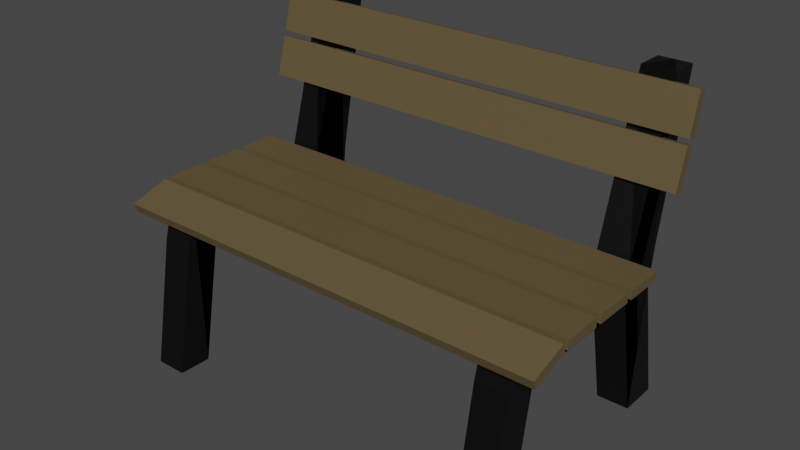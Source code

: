 # Source: Bench.blend  (saved by Blender 3.6.11; exported with 4.5.12 LTS)
import bpy
from mathutils import Matrix  # noqa: F401  (used for matrix-valued properties, if any)

bpy.ops.wm.read_factory_settings(use_empty=True)
scene = bpy.context.scene
scene.name = 'Scene'

# ---- collections
col_collection = bpy.data.collections.new('Collection'); scene.collection.children.link(col_collection)

# ---- materials (node trees are filled in below, after node groups)
mat_material_002 = bpy.data.materials.new('Material.002')
mat_material_002.use_transparent_shadow = False
mat_material_009 = bpy.data.materials.new('Material.009')
mat_material_009.use_transparent_shadow = False
mat_material_004 = bpy.data.materials.new('Material.004')
mat_material_004.use_transparent_shadow = False
mat_material_003 = bpy.data.materials.new('Material.003')
mat_material_003.use_transparent_shadow = False
mat_material_012 = bpy.data.materials.new('Material.012')
mat_material_012.use_transparent_shadow = False
mat_material_011 = bpy.data.materials.new('Material.011')
mat_material_011.use_transparent_shadow = False

# ---- material node trees
mat_material_002.use_nodes = True; mat_material_002.node_tree.nodes.clear()
_N = mat_material_002.node_tree.nodes; _L = mat_material_002.node_tree.links
n0 = _N.new('ShaderNodeBsdfPrincipled'); n0.name = 'Principled BSDF'; n0.location = (10, 300)
n0.distribution = 'GGX'
n0.subsurface_method = 'RANDOM_WALK_SKIN'
n0.inputs[0].default_value = (0.0, 0.0, 0.0, 1.0)
n0.inputs[3].default_value = 1.45
n0.inputs[27].default_value = (0.0, 0.0, 0.0, 1.0)
n0.inputs[28].default_value = 1.0
n1 = _N.new('ShaderNodeOutputMaterial'); n1.name = 'Material Output'; n1.location = (300, 300)
_L.new(n0.outputs[0], n1.inputs[0])
n1.is_active_output = True
mat_material_009.use_nodes = True; mat_material_009.node_tree.nodes.clear()
_N = mat_material_009.node_tree.nodes; _L = mat_material_009.node_tree.links
n0 = _N.new('ShaderNodeBsdfPrincipled'); n0.name = 'Principled BSDF'; n0.location = (10, 300)
n0.distribution = 'GGX'
n0.subsurface_method = 'RANDOM_WALK_SKIN'
n0.inputs[0].default_value = (0.1149, 0.08406, 0.03893, 1.0)
n0.inputs[3].default_value = 1.45
n0.inputs[27].default_value = (0.0, 0.0, 0.0, 1.0)
n0.inputs[28].default_value = 1.0
n1 = _N.new('ShaderNodeOutputMaterial'); n1.name = 'Material Output'; n1.location = (300, 300)
_L.new(n0.outputs[0], n1.inputs[0])
n1.is_active_output = True
mat_material_004.use_nodes = True; mat_material_004.node_tree.nodes.clear()
_N = mat_material_004.node_tree.nodes; _L = mat_material_004.node_tree.links
n0 = _N.new('ShaderNodeBsdfPrincipled'); n0.name = 'Principled BSDF'; n0.location = (10, 300)
n0.distribution = 'GGX'
n0.subsurface_method = 'RANDOM_WALK_SKIN'
n0.inputs[0].default_value = (0.0, 0.0, 0.0, 1.0)
n0.inputs[3].default_value = 1.45
n0.inputs[27].default_value = (0.0, 0.0, 0.0, 1.0)
n0.inputs[28].default_value = 1.0
n1 = _N.new('ShaderNodeOutputMaterial'); n1.name = 'Material Output'; n1.location = (300, 300)
_L.new(n0.outputs[0], n1.inputs[0])
n1.is_active_output = True
mat_material_003.use_nodes = True; mat_material_003.node_tree.nodes.clear()
_N = mat_material_003.node_tree.nodes; _L = mat_material_003.node_tree.links
n0 = _N.new('ShaderNodeBsdfPrincipled'); n0.name = 'Principled BSDF'; n0.location = (10, 300)
n0.distribution = 'GGX'
n0.subsurface_method = 'RANDOM_WALK_SKIN'
n0.inputs[0].default_value = (0.1149, 0.08406, 0.03893, 1.0)
n0.inputs[3].default_value = 1.45
n0.inputs[27].default_value = (0.0, 0.0, 0.0, 1.0)
n0.inputs[28].default_value = 1.0
n1 = _N.new('ShaderNodeOutputMaterial'); n1.name = 'Material Output'; n1.location = (300, 300)
_L.new(n0.outputs[0], n1.inputs[0])
n1.is_active_output = True
mat_material_012.use_nodes = True; mat_material_012.node_tree.nodes.clear()
_N = mat_material_012.node_tree.nodes; _L = mat_material_012.node_tree.links
n0 = _N.new('ShaderNodeBsdfPrincipled'); n0.name = 'Principled BSDF'; n0.location = (10, 300)
n0.distribution = 'GGX'
n0.subsurface_method = 'RANDOM_WALK_SKIN'
n0.inputs[0].default_value = (0.0, 0.0, 0.0, 1.0)
n0.inputs[3].default_value = 1.45
n0.inputs[27].default_value = (0.0, 0.0, 0.0, 1.0)
n0.inputs[28].default_value = 1.0
n1 = _N.new('ShaderNodeOutputMaterial'); n1.name = 'Material Output'; n1.location = (300, 300)
_L.new(n0.outputs[0], n1.inputs[0])
n1.is_active_output = True
mat_material_011.use_nodes = True; mat_material_011.node_tree.nodes.clear()
_N = mat_material_011.node_tree.nodes; _L = mat_material_011.node_tree.links
n0 = _N.new('ShaderNodeBsdfPrincipled'); n0.name = 'Principled BSDF'; n0.location = (10, 300)
n0.distribution = 'GGX'
n0.subsurface_method = 'RANDOM_WALK_SKIN'
n0.inputs[0].default_value = (0.1149, 0.08406, 0.03893, 1.0)
n0.inputs[3].default_value = 1.45
n0.inputs[27].default_value = (0.0, 0.0, 0.0, 1.0)
n0.inputs[28].default_value = 1.0
n1 = _N.new('ShaderNodeOutputMaterial'); n1.name = 'Material Output'; n1.location = (300, 300)
_L.new(n0.outputs[0], n1.inputs[0])
n1.is_active_output = True

# ---- world
world_world = bpy.data.worlds.new('World'); scene.world = world_world
world_world.use_nodes = True; world_world.node_tree.nodes.clear()
_N = world_world.node_tree.nodes; _L = world_world.node_tree.links
n0 = _N.new('ShaderNodeOutputWorld'); n0.name = 'World Output'; n0.location = (300, 300)
n1 = _N.new('ShaderNodeBackground'); n1.name = 'Background'; n1.location = (10, 300)
n1.inputs[0].default_value = (0.05088, 0.05088, 0.05088, 1.0)
_L.new(n1.outputs[0], n0.inputs[0])
n0.is_active_output = True
world_world.color = (0.05088, 0.05088, 0.05088)
world_world.use_sun_shadow = False
world_world.sun_shadow_jitter_overblur = 0.0

# ---- meshes
me_cube = bpy.data.meshes.new('Cube')
me_cube.from_pydata([(0.06615, -0.1876, 0.07601), (0.06615, -0.1876, -0.07601), (0.06615, 0.387, 0.07601), (0.06615, 0.387, -0.07601), (-0.06615, -0.1876, 0.07601), (-0.06615, -0.1876, -0.07601), (-0.06615, 0.387, 0.07601), (-0.06615, 0.387, -0.07601), (0.06615, -0.2847, 0.07331), (0.06615, -0.3248, -0.07331), (-0.06615, -0.3248, -0.07331), (-0.06615, -0.2847, 0.07331), (-0.06615, -0.2817, -0.5947), (0.06615, -0.2817, -0.5947), (-0.06615, -0.4188, -0.592), (0.06615, -0.4188, -0.592), (0.06615, 0.5493, -0.07551), (0.06615, 0.5666, 0.07551), (-0.06615, 0.5666, 0.07551), (-0.06615, 0.5493, -0.07551), (0.06615, 0.4955, -0.5828), (-0.06615, 0.4955, -0.5828), (0.06615, 0.6577, -0.5823), (-0.06615, 0.6577, -0.5823), (-0.06615, 0.5736, 0.7284), (0.06615, 0.5736, 0.7284), (-0.06615, 0.6924, 0.7279), (0.06615, 0.6924, 0.7279), (1.547, -0.1876, 0.07601), (1.547, -0.1876, -0.07601), (1.547, 0.387, 0.07601), (1.547, 0.387, -0.07601), (1.415, -0.1876, 0.07601), (1.415, -0.1876, -0.07601), (1.415, 0.387, 0.07601), (1.415, 0.387, -0.07601), (1.547, -0.2847, 0.07331), (1.547, -0.3248, -0.07331), (1.415, -0.3248, -0.07331), (1.415, -0.2847, 0.07331), (1.415, -0.2817, -0.5947), (1.547, -0.2817, -0.5947), (1.415, -0.4188, -0.592), (1.547, -0.4188, -0.592), (1.547, 0.5493, -0.07551), (1.547, 0.5666, 0.07551), (1.415, 0.5666, 0.07551), (1.415, 0.5493, -0.07551), (1.547, 0.4955, -0.5828), (1.415, 0.4955, -0.5828), (1.547, 0.6577, -0.5823), (1.415, 0.6577, -0.5823), (1.415, 0.5736, 0.7284), (1.547, 0.5736, 0.7284), (1.415, 0.6924, 0.7279), (1.547, 0.6924, 0.7279), (-0.1968, 0.5348, 0.5341), (-0.1968, 0.498, 0.5435), (-0.1968, 0.576, 0.6953), (-0.1968, 0.5392, 0.7047), (1.655, 0.5348, 0.5341), (1.655, 0.498, 0.5435), (1.655, 0.576, 0.6953), (1.655, 0.5392, 0.7047), (-0.1968, 0.2085, 0.0676), (-0.1968, 0.2085, 0.1056), (-0.1968, 0.3749, 0.0676), (-0.1968, 0.3749, 0.1056), (1.655, 0.2085, 0.0676), (1.655, 0.2085, 0.1056), (1.655, 0.3749, 0.0676), (1.655, 0.3749, 0.1056), (-0.1968, 0.01596, 0.0676), (-0.1968, 0.01596, 0.1056), (-0.1968, 0.1823, 0.0676), (-0.1968, 0.1823, 0.1056), (1.655, 0.01596, 0.0676), (1.655, 0.01596, 0.1056), (1.655, 0.1823, 0.0676), (1.655, 0.1823, 0.1056), (-0.1968, -0.1792, 0.0676), (-0.1968, -0.1792, 0.1056), (-0.1968, -0.01284, 0.0676), (-0.1968, -0.01284, 0.1056), (1.655, -0.1792, 0.0676), (1.655, -0.1792, 0.1056), (1.655, -0.01284, 0.0676), (1.655, -0.01284, 0.1056), (-0.1968, -0.3512, 0.01629), (-0.1968, -0.363, 0.0524), (-0.1968, -0.193, 0.06804), (-0.1968, -0.2049, 0.1041), (1.655, -0.3512, 0.01629), (1.655, -0.363, 0.0524), (1.655, -0.193, 0.06804), (1.655, -0.2049, 0.1041), (-0.1968, 0.4828, 0.3522), (-0.1968, 0.4462, 0.3624), (-0.1968, 0.5275, 0.5124), (-0.1968, 0.4909, 0.5226), (1.655, 0.4828, 0.3522), (1.655, 0.4462, 0.3624), (1.655, 0.5275, 0.5124), (1.655, 0.4909, 0.5226)], [], [(0, 1, 3, 2), (6, 2, 25, 24), (6, 7, 5, 4), (9, 10, 14, 15), (2, 6, 4, 0), (7, 3, 1, 5), (11, 10, 9, 8), (4, 5, 10, 11), (1, 0, 8, 9), (0, 4, 11, 8), (12, 13, 15, 14), (5, 1, 13, 12), (1, 9, 15, 13), (10, 5, 12, 14), (17, 16, 19, 18), (16, 3, 20, 22), (2, 3, 16, 17), (7, 6, 18, 19), (20, 21, 23, 22), (3, 7, 21, 20), (7, 19, 23, 21), (19, 16, 22, 23), (24, 25, 27, 26), (18, 6, 24, 26), (17, 18, 26, 27), (2, 17, 27, 25), (28, 29, 31, 30), (34, 30, 53, 52), (34, 35, 33, 32), (37, 38, 42, 43), (30, 34, 32, 28), (35, 31, 29, 33), (39, 38, 37, 36), (32, 33, 38, 39), (29, 28, 36, 37), (28, 32, 39, 36), (40, 41, 43, 42), (33, 29, 41, 40), (29, 37, 43, 41), (38, 33, 40, 42), (45, 44, 47, 46), (44, 31, 48, 50), (30, 31, 44, 45), (35, 34, 46, 47), (48, 49, 51, 50), (31, 35, 49, 48), (35, 47, 51, 49), (47, 44, 50, 51), (52, 53, 55, 54), (46, 34, 52, 54), (45, 46, 54, 55), (30, 45, 55, 53), (56, 57, 59, 58), (58, 59, 63, 62), (62, 63, 61, 60), (60, 61, 57, 56), (58, 62, 60, 56), (63, 59, 57, 61), (64, 65, 67, 66), (66, 67, 71, 70), (70, 71, 69, 68), (68, 69, 65, 64), (66, 70, 68, 64), (71, 67, 65, 69), (72, 73, 75, 74), (74, 75, 79, 78), (78, 79, 77, 76), (76, 77, 73, 72), (74, 78, 76, 72), (79, 75, 73, 77), (80, 81, 83, 82), (82, 83, 87, 86), (86, 87, 85, 84), (84, 85, 81, 80), (82, 86, 84, 80), (87, 83, 81, 85), (88, 89, 91, 90), (90, 91, 95, 94), (94, 95, 93, 92), (92, 93, 89, 88), (90, 94, 92, 88), (95, 91, 89, 93), (96, 97, 99, 98), (98, 99, 103, 102), (102, 103, 101, 100), (100, 101, 97, 96), (98, 102, 100, 96), (103, 99, 97, 101)])
me_cube.polygons.foreach_set('material_index', [0, 0, 0, 0, 0, 0, 0, 0, 0, 0, 0, 0, 0, 0, 0, 0, 0, 0, 0, 0, 0, 0, 0, 0, 0, 0, 0, 0, 0, 0, 0, 0, 0, 0, 0, 0, 0, 0, 0, 0, 0, 0, 0, 0, 0, 0, 0, 0, 0, 0, 0, 0, 1, 1, 1, 1, 1, 1, 1, 1, 1, 1, 1, 1, 1, 1, 1, 1, 1, 1, 1, 1, 1, 1, 1, 1, 1, 1, 1, 1, 1, 1, 1, 1, 1, 1, 1, 1])
_uv = me_cube.uv_layers.new(name='UVMap')
_uv.uv.foreach_set('vector', [0.375, 0.0, 0.625, 0.0, 0.625, 0.25, 0.375, 0.25, 0.375, 0.5, 0.125, 0.5, 0.125, 0.5, 0.375, 0.5, 0.375, 0.5, 0.625, 0.5, 0.625, 0.75, 0.375, 0.75, 0.625, 1.0, 0.625, 0.75, 0.625, 0.75, 0.625, 1.0, 0.125, 0.5, 0.375, 0.5, 0.375, 0.75, 0.125, 0.75, 0.625, 0.5, 0.875, 0.5, 0.875, 0.75, 0.625, 0.75, 0.375, 0.75, 0.625, 0.75, 0.625, 1.0, 0.375, 1.0, 0.375, 0.75, 0.625, 0.75, 0.625, 0.75, 0.375, 0.75, 0.625, 0.0, 0.375, 0.0, 0.375, 0.0, 0.625, 0.0, 0.125, 0.75, 0.375, 0.75, 0.375, 0.75, 0.125, 0.75, 0.625, 0.75, 0.875, 0.75, 0.875, 0.75, 0.625, 0.75, 0.625, 0.75, 0.875, 0.75, 0.875, 0.75, 0.625, 0.75, 0.625, 0.0, 0.625, 0.0, 0.625, 0.0, 0.625, 0.0, 0.625, 0.75, 0.625, 0.75, 0.625, 0.75, 0.625, 0.75, 0.375, 0.25, 0.625, 0.25, 0.625, 0.5, 0.375, 0.5, 0.625, 0.25, 0.625, 0.25, 0.625, 0.25, 0.625, 0.25, 0.375, 0.25, 0.625, 0.25, 0.625, 0.25, 0.375, 0.25, 0.625, 0.5, 0.375, 0.5, 0.375, 0.5, 0.625, 0.5, 0.875, 0.5, 0.625, 0.5, 0.625, 0.5, 0.875, 0.5, 0.875, 0.5, 0.625, 0.5, 0.625, 0.5, 0.875, 0.5, 0.625, 0.5, 0.625, 0.5, 0.625, 0.5, 0.625, 0.5, 0.625, 0.5, 0.625, 0.25, 0.625, 0.25, 0.625, 0.5, 0.375, 0.5, 0.125, 0.5, 0.125, 0.5, 0.375, 0.5, 0.375, 0.5, 0.375, 0.5, 0.375, 0.5, 0.375, 0.5, 0.375, 0.25, 0.375, 0.5, 0.375, 0.5, 0.375, 0.25, 0.375, 0.25, 0.375, 0.25, 0.375, 0.25, 0.375, 0.25, 0.375, 0.0, 0.625, 0.0, 0.625, 0.25, 0.375, 0.25, 0.375, 0.5, 0.125, 0.5, 0.125, 0.5, 0.375, 0.5, 0.375, 0.5, 0.625, 0.5, 0.625, 0.75, 0.375, 0.75, 0.625, 1.0, 0.625, 0.75, 0.625, 0.75, 0.625, 1.0, 0.125, 0.5, 0.375, 0.5, 0.375, 0.75, 0.125, 0.75, 0.625, 0.5, 0.875, 0.5, 0.875, 0.75, 0.625, 0.75, 0.375, 0.75, 0.625, 0.75, 0.625, 1.0, 0.375, 1.0, 0.375, 0.75, 0.625, 0.75, 0.625, 0.75, 0.375, 0.75, 0.625, 0.0, 0.375, 0.0, 0.375, 0.0, 0.625, 0.0, 0.125, 0.75, 0.375, 0.75, 0.375, 0.75, 0.125, 0.75, 0.625, 0.75, 0.875, 0.75, 0.875, 0.75, 0.625, 0.75, 0.625, 0.75, 0.875, 0.75, 0.875, 0.75, 0.625, 0.75, 0.625, 0.0, 0.625, 0.0, 0.625, 0.0, 0.625, 0.0, 0.625, 0.75, 0.625, 0.75, 0.625, 0.75, 0.625, 0.75, 0.375, 0.25, 0.625, 0.25, 0.625, 0.5, 0.375, 0.5, 0.625, 0.25, 0.625, 0.25, 0.625, 0.25, 0.625, 0.25, 0.375, 0.25, 0.625, 0.25, 0.625, 0.25, 0.375, 0.25, 0.625, 0.5, 0.375, 0.5, 0.375, 0.5, 0.625, 0.5, 0.875, 0.5, 0.625, 0.5, 0.625, 0.5, 0.875, 0.5, 0.875, 0.5, 0.625, 0.5, 0.625, 0.5, 0.875, 0.5, 0.625, 0.5, 0.625, 0.5, 0.625, 0.5, 0.625, 0.5, 0.625, 0.5, 0.625, 0.25, 0.625, 0.25, 0.625, 0.5, 0.375, 0.5, 0.125, 0.5, 0.125, 0.5, 0.375, 0.5, 0.375, 0.5, 0.375, 0.5, 0.375, 0.5, 0.375, 0.5, 0.375, 0.25, 0.375, 0.5, 0.375, 0.5, 0.375, 0.25, 0.375, 0.25, 0.375, 0.25, 0.375, 0.25, 0.375, 0.25, 0.375, 0.0, 0.625, 0.0, 0.625, 0.25, 0.375, 0.25, 0.375, 0.25, 0.625, 0.25, 0.625, 0.5, 0.375, 0.5, 0.375, 0.5, 0.625, 0.5, 0.625, 0.75, 0.375, 0.75, 0.375, 0.75, 0.625, 0.75, 0.625, 1.0, 0.375, 1.0, 0.125, 0.5, 0.375, 0.5, 0.375, 0.75, 0.125, 0.75, 0.625, 0.5, 0.875, 0.5, 0.875, 0.75, 0.625, 0.75, 0.375, 0.0, 0.625, 0.0, 0.625, 0.25, 0.375, 0.25, 0.375, 0.25, 0.625, 0.25, 0.625, 0.5, 0.375, 0.5, 0.375, 0.5, 0.625, 0.5, 0.625, 0.75, 0.375, 0.75, 0.375, 0.75, 0.625, 0.75, 0.625, 1.0, 0.375, 1.0, 0.125, 0.5, 0.375, 0.5, 0.375, 0.75, 0.125, 0.75, 0.625, 0.5, 0.875, 0.5, 0.875, 0.75, 0.625, 0.75, 0.375, 0.0, 0.625, 0.0, 0.625, 0.25, 0.375, 0.25, 0.375, 0.25, 0.625, 0.25, 0.625, 0.5, 0.375, 0.5, 0.375, 0.5, 0.625, 0.5, 0.625, 0.75, 0.375, 0.75, 0.375, 0.75, 0.625, 0.75, 0.625, 1.0, 0.375, 1.0, 0.125, 0.5, 0.375, 0.5, 0.375, 0.75, 0.125, 0.75, 0.625, 0.5, 0.875, 0.5, 0.875, 0.75, 0.625, 0.75, 0.375, 0.0, 0.625, 0.0, 0.625, 0.25, 0.375, 0.25, 0.375, 0.25, 0.625, 0.25, 0.625, 0.5, 0.375, 0.5, 0.375, 0.5, 0.625, 0.5, 0.625, 0.75, 0.375, 0.75, 0.375, 0.75, 0.625, 0.75, 0.625, 1.0, 0.375, 1.0, 0.125, 0.5, 0.375, 0.5, 0.375, 0.75, 0.125, 0.75, 0.625, 0.5, 0.875, 0.5, 0.875, 0.75, 0.625, 0.75, 0.375, 0.0, 0.625, 0.0, 0.625, 0.25, 0.375, 0.25, 0.375, 0.25, 0.625, 0.25, 0.625, 0.5, 0.375, 0.5, 0.375, 0.5, 0.625, 0.5, 0.625, 0.75, 0.375, 0.75, 0.375, 0.75, 0.625, 0.75, 0.625, 1.0, 0.375, 1.0, 0.125, 0.5, 0.375, 0.5, 0.375, 0.75, 0.125, 0.75, 0.625, 0.5, 0.875, 0.5, 0.875, 0.75, 0.625, 0.75, 0.375, 0.0, 0.625, 0.0, 0.625, 0.25, 0.375, 0.25, 0.375, 0.25, 0.625, 0.25, 0.625, 0.5, 0.375, 0.5, 0.375, 0.5, 0.625, 0.5, 0.625, 0.75, 0.375, 0.75, 0.375, 0.75, 0.625, 0.75, 0.625, 1.0, 0.375, 1.0, 0.125, 0.5, 0.375, 0.5, 0.375, 0.75, 0.125, 0.75, 0.625, 0.5, 0.875, 0.5, 0.875, 0.75, 0.625, 0.75])
me_cube.materials.append(mat_material_002)
me_cube.materials.append(mat_material_009)
me_cube.update()
me_cube_001 = bpy.data.meshes.new('Cube.001')
me_cube_001.from_pydata([(0.06615, -0.1876, 0.07601), (0.06615, -0.1876, -0.07601), (0.06615, 0.387, 0.07601), (0.06615, 0.387, -0.07601), (-0.06615, -0.1876, 0.07601), (-0.06615, -0.1876, -0.07601), (-0.06615, 0.387, 0.07601), (-0.06615, 0.387, -0.07601), (0.06615, -0.2847, 0.07331), (0.06615, -0.3248, -0.07331), (-0.06615, -0.3248, -0.07331), (-0.06615, -0.2847, 0.07331), (-0.06615, -0.2817, -0.5947), (0.06615, -0.2817, -0.5947), (-0.06615, -0.4188, -0.592), (0.06615, -0.4188, -0.592), (0.06615, 0.5493, -0.07551), (0.06615, 0.5666, 0.07551), (-0.06615, 0.5666, 0.07551), (-0.06615, 0.5493, -0.07551), (0.06615, 0.4955, -0.5828), (-0.06615, 0.4955, -0.5828), (0.06615, 0.6577, -0.5823), (-0.06615, 0.6577, -0.5823), (-0.06615, 0.5736, 0.7284), (0.06615, 0.5736, 0.7284), (-0.06615, 0.6924, 0.7279), (0.06615, 0.6924, 0.7279), (1.547, -0.1876, 0.07601), (1.547, -0.1876, -0.07601), (1.547, 0.387, 0.07601), (1.547, 0.387, -0.07601), (1.415, -0.1876, 0.07601), (1.415, -0.1876, -0.07601), (1.415, 0.387, 0.07601), (1.415, 0.387, -0.07601), (1.547, -0.2847, 0.07331), (1.547, -0.3248, -0.07331), (1.415, -0.3248, -0.07331), (1.415, -0.2847, 0.07331), (1.415, -0.2817, -0.5947), (1.547, -0.2817, -0.5947), (1.415, -0.4188, -0.592), (1.547, -0.4188, -0.592), (1.547, 0.5493, -0.07551), (1.547, 0.5666, 0.07551), (1.415, 0.5666, 0.07551), (1.415, 0.5493, -0.07551), (1.547, 0.4955, -0.5828), (1.415, 0.4955, -0.5828), (1.547, 0.6577, -0.5823), (1.415, 0.6577, -0.5823), (1.415, 0.5736, 0.7284), (1.547, 0.5736, 0.7284), (1.415, 0.6924, 0.7279), (1.547, 0.6924, 0.7279), (-0.1968, 0.5348, 0.5341), (-0.1968, 0.498, 0.5435), (-0.1968, 0.576, 0.6953), (-0.1968, 0.5392, 0.7047), (1.655, 0.5348, 0.5341), (1.655, 0.498, 0.5435), (1.655, 0.576, 0.6953), (1.655, 0.5392, 0.7047), (-0.1968, 0.2085, 0.0676), (-0.1968, 0.2085, 0.1056), (-0.1968, 0.3749, 0.0676), (-0.1968, 0.3749, 0.1056), (1.655, 0.2085, 0.0676), (1.655, 0.2085, 0.1056), (1.655, 0.3749, 0.0676), (1.655, 0.3749, 0.1056), (-0.1968, 0.01596, 0.0676), (-0.1968, 0.01596, 0.1056), (-0.1968, 0.1823, 0.0676), (-0.1968, 0.1823, 0.1056), (1.655, 0.01596, 0.0676), (1.655, 0.01596, 0.1056), (1.655, 0.1823, 0.0676), (1.655, 0.1823, 0.1056), (-0.1968, -0.1792, 0.0676), (-0.1968, -0.1792, 0.1056), (-0.1968, -0.01284, 0.0676), (-0.1968, -0.01284, 0.1056), (1.655, -0.1792, 0.0676), (1.655, -0.1792, 0.1056), (1.655, -0.01284, 0.0676), (1.655, -0.01284, 0.1056), (-0.1968, -0.3512, 0.01629), (-0.1968, -0.363, 0.0524), (-0.1968, -0.193, 0.06804), (-0.1968, -0.2049, 0.1041), (1.655, -0.3512, 0.01629), (1.655, -0.363, 0.0524), (1.655, -0.193, 0.06804), (1.655, -0.2049, 0.1041), (-0.1968, 0.4828, 0.3522), (-0.1968, 0.4462, 0.3624), (-0.1968, 0.5275, 0.5124), (-0.1968, 0.4909, 0.5226), (1.655, 0.4828, 0.3522), (1.655, 0.4462, 0.3624), (1.655, 0.5275, 0.5124), (1.655, 0.4909, 0.5226)], [], [(0, 1, 3, 2), (6, 2, 25, 24), (6, 7, 5, 4), (9, 10, 14, 15), (2, 6, 4, 0), (7, 3, 1, 5), (11, 10, 9, 8), (4, 5, 10, 11), (1, 0, 8, 9), (0, 4, 11, 8), (12, 13, 15, 14), (5, 1, 13, 12), (1, 9, 15, 13), (10, 5, 12, 14), (17, 16, 19, 18), (16, 3, 20, 22), (2, 3, 16, 17), (7, 6, 18, 19), (20, 21, 23, 22), (3, 7, 21, 20), (7, 19, 23, 21), (19, 16, 22, 23), (24, 25, 27, 26), (18, 6, 24, 26), (17, 18, 26, 27), (2, 17, 27, 25), (28, 29, 31, 30), (34, 30, 53, 52), (34, 35, 33, 32), (37, 38, 42, 43), (30, 34, 32, 28), (35, 31, 29, 33), (39, 38, 37, 36), (32, 33, 38, 39), (29, 28, 36, 37), (28, 32, 39, 36), (40, 41, 43, 42), (33, 29, 41, 40), (29, 37, 43, 41), (38, 33, 40, 42), (45, 44, 47, 46), (44, 31, 48, 50), (30, 31, 44, 45), (35, 34, 46, 47), (48, 49, 51, 50), (31, 35, 49, 48), (35, 47, 51, 49), (47, 44, 50, 51), (52, 53, 55, 54), (46, 34, 52, 54), (45, 46, 54, 55), (30, 45, 55, 53), (56, 57, 59, 58), (58, 59, 63, 62), (62, 63, 61, 60), (60, 61, 57, 56), (58, 62, 60, 56), (63, 59, 57, 61), (64, 65, 67, 66), (66, 67, 71, 70), (70, 71, 69, 68), (68, 69, 65, 64), (66, 70, 68, 64), (71, 67, 65, 69), (72, 73, 75, 74), (74, 75, 79, 78), (78, 79, 77, 76), (76, 77, 73, 72), (74, 78, 76, 72), (79, 75, 73, 77), (80, 81, 83, 82), (82, 83, 87, 86), (86, 87, 85, 84), (84, 85, 81, 80), (82, 86, 84, 80), (87, 83, 81, 85), (88, 89, 91, 90), (90, 91, 95, 94), (94, 95, 93, 92), (92, 93, 89, 88), (90, 94, 92, 88), (95, 91, 89, 93), (96, 97, 99, 98), (98, 99, 103, 102), (102, 103, 101, 100), (100, 101, 97, 96), (98, 102, 100, 96), (103, 99, 97, 101)])
me_cube_001.polygons.foreach_set('material_index', [0, 0, 0, 0, 0, 0, 0, 0, 0, 0, 0, 0, 0, 0, 0, 0, 0, 0, 0, 0, 0, 0, 0, 0, 0, 0, 0, 0, 0, 0, 0, 0, 0, 0, 0, 0, 0, 0, 0, 0, 0, 0, 0, 0, 0, 0, 0, 0, 0, 0, 0, 0, 1, 1, 1, 1, 1, 1, 1, 1, 1, 1, 1, 1, 1, 1, 1, 1, 1, 1, 1, 1, 1, 1, 1, 1, 1, 1, 1, 1, 1, 1, 1, 1, 1, 1, 1, 1])
_uv = me_cube_001.uv_layers.new(name='UVMap')
_uv.uv.foreach_set('vector', [0.375, 0.0, 0.625, 0.0, 0.625, 0.25, 0.375, 0.25, 0.375, 0.5, 0.125, 0.5, 0.125, 0.5, 0.375, 0.5, 0.375, 0.5, 0.625, 0.5, 0.625, 0.75, 0.375, 0.75, 0.625, 1.0, 0.625, 0.75, 0.625, 0.75, 0.625, 1.0, 0.125, 0.5, 0.375, 0.5, 0.375, 0.75, 0.125, 0.75, 0.625, 0.5, 0.875, 0.5, 0.875, 0.75, 0.625, 0.75, 0.375, 0.75, 0.625, 0.75, 0.625, 1.0, 0.375, 1.0, 0.375, 0.75, 0.625, 0.75, 0.625, 0.75, 0.375, 0.75, 0.625, 0.0, 0.375, 0.0, 0.375, 0.0, 0.625, 0.0, 0.125, 0.75, 0.375, 0.75, 0.375, 0.75, 0.125, 0.75, 0.625, 0.75, 0.875, 0.75, 0.875, 0.75, 0.625, 0.75, 0.625, 0.75, 0.875, 0.75, 0.875, 0.75, 0.625, 0.75, 0.625, 0.0, 0.625, 0.0, 0.625, 0.0, 0.625, 0.0, 0.625, 0.75, 0.625, 0.75, 0.625, 0.75, 0.625, 0.75, 0.375, 0.25, 0.625, 0.25, 0.625, 0.5, 0.375, 0.5, 0.625, 0.25, 0.625, 0.25, 0.625, 0.25, 0.625, 0.25, 0.375, 0.25, 0.625, 0.25, 0.625, 0.25, 0.375, 0.25, 0.625, 0.5, 0.375, 0.5, 0.375, 0.5, 0.625, 0.5, 0.875, 0.5, 0.625, 0.5, 0.625, 0.5, 0.875, 0.5, 0.875, 0.5, 0.625, 0.5, 0.625, 0.5, 0.875, 0.5, 0.625, 0.5, 0.625, 0.5, 0.625, 0.5, 0.625, 0.5, 0.625, 0.5, 0.625, 0.25, 0.625, 0.25, 0.625, 0.5, 0.375, 0.5, 0.125, 0.5, 0.125, 0.5, 0.375, 0.5, 0.375, 0.5, 0.375, 0.5, 0.375, 0.5, 0.375, 0.5, 0.375, 0.25, 0.375, 0.5, 0.375, 0.5, 0.375, 0.25, 0.375, 0.25, 0.375, 0.25, 0.375, 0.25, 0.375, 0.25, 0.375, 0.0, 0.625, 0.0, 0.625, 0.25, 0.375, 0.25, 0.375, 0.5, 0.125, 0.5, 0.125, 0.5, 0.375, 0.5, 0.375, 0.5, 0.625, 0.5, 0.625, 0.75, 0.375, 0.75, 0.625, 1.0, 0.625, 0.75, 0.625, 0.75, 0.625, 1.0, 0.125, 0.5, 0.375, 0.5, 0.375, 0.75, 0.125, 0.75, 0.625, 0.5, 0.875, 0.5, 0.875, 0.75, 0.625, 0.75, 0.375, 0.75, 0.625, 0.75, 0.625, 1.0, 0.375, 1.0, 0.375, 0.75, 0.625, 0.75, 0.625, 0.75, 0.375, 0.75, 0.625, 0.0, 0.375, 0.0, 0.375, 0.0, 0.625, 0.0, 0.125, 0.75, 0.375, 0.75, 0.375, 0.75, 0.125, 0.75, 0.625, 0.75, 0.875, 0.75, 0.875, 0.75, 0.625, 0.75, 0.625, 0.75, 0.875, 0.75, 0.875, 0.75, 0.625, 0.75, 0.625, 0.0, 0.625, 0.0, 0.625, 0.0, 0.625, 0.0, 0.625, 0.75, 0.625, 0.75, 0.625, 0.75, 0.625, 0.75, 0.375, 0.25, 0.625, 0.25, 0.625, 0.5, 0.375, 0.5, 0.625, 0.25, 0.625, 0.25, 0.625, 0.25, 0.625, 0.25, 0.375, 0.25, 0.625, 0.25, 0.625, 0.25, 0.375, 0.25, 0.625, 0.5, 0.375, 0.5, 0.375, 0.5, 0.625, 0.5, 0.875, 0.5, 0.625, 0.5, 0.625, 0.5, 0.875, 0.5, 0.875, 0.5, 0.625, 0.5, 0.625, 0.5, 0.875, 0.5, 0.625, 0.5, 0.625, 0.5, 0.625, 0.5, 0.625, 0.5, 0.625, 0.5, 0.625, 0.25, 0.625, 0.25, 0.625, 0.5, 0.375, 0.5, 0.125, 0.5, 0.125, 0.5, 0.375, 0.5, 0.375, 0.5, 0.375, 0.5, 0.375, 0.5, 0.375, 0.5, 0.375, 0.25, 0.375, 0.5, 0.375, 0.5, 0.375, 0.25, 0.375, 0.25, 0.375, 0.25, 0.375, 0.25, 0.375, 0.25, 0.375, 0.0, 0.625, 0.0, 0.625, 0.25, 0.375, 0.25, 0.375, 0.25, 0.625, 0.25, 0.625, 0.5, 0.375, 0.5, 0.375, 0.5, 0.625, 0.5, 0.625, 0.75, 0.375, 0.75, 0.375, 0.75, 0.625, 0.75, 0.625, 1.0, 0.375, 1.0, 0.125, 0.5, 0.375, 0.5, 0.375, 0.75, 0.125, 0.75, 0.625, 0.5, 0.875, 0.5, 0.875, 0.75, 0.625, 0.75, 0.375, 0.0, 0.625, 0.0, 0.625, 0.25, 0.375, 0.25, 0.375, 0.25, 0.625, 0.25, 0.625, 0.5, 0.375, 0.5, 0.375, 0.5, 0.625, 0.5, 0.625, 0.75, 0.375, 0.75, 0.375, 0.75, 0.625, 0.75, 0.625, 1.0, 0.375, 1.0, 0.125, 0.5, 0.375, 0.5, 0.375, 0.75, 0.125, 0.75, 0.625, 0.5, 0.875, 0.5, 0.875, 0.75, 0.625, 0.75, 0.375, 0.0, 0.625, 0.0, 0.625, 0.25, 0.375, 0.25, 0.375, 0.25, 0.625, 0.25, 0.625, 0.5, 0.375, 0.5, 0.375, 0.5, 0.625, 0.5, 0.625, 0.75, 0.375, 0.75, 0.375, 0.75, 0.625, 0.75, 0.625, 1.0, 0.375, 1.0, 0.125, 0.5, 0.375, 0.5, 0.375, 0.75, 0.125, 0.75, 0.625, 0.5, 0.875, 0.5, 0.875, 0.75, 0.625, 0.75, 0.375, 0.0, 0.625, 0.0, 0.625, 0.25, 0.375, 0.25, 0.375, 0.25, 0.625, 0.25, 0.625, 0.5, 0.375, 0.5, 0.375, 0.5, 0.625, 0.5, 0.625, 0.75, 0.375, 0.75, 0.375, 0.75, 0.625, 0.75, 0.625, 1.0, 0.375, 1.0, 0.125, 0.5, 0.375, 0.5, 0.375, 0.75, 0.125, 0.75, 0.625, 0.5, 0.875, 0.5, 0.875, 0.75, 0.625, 0.75, 0.375, 0.0, 0.625, 0.0, 0.625, 0.25, 0.375, 0.25, 0.375, 0.25, 0.625, 0.25, 0.625, 0.5, 0.375, 0.5, 0.375, 0.5, 0.625, 0.5, 0.625, 0.75, 0.375, 0.75, 0.375, 0.75, 0.625, 0.75, 0.625, 1.0, 0.375, 1.0, 0.125, 0.5, 0.375, 0.5, 0.375, 0.75, 0.125, 0.75, 0.625, 0.5, 0.875, 0.5, 0.875, 0.75, 0.625, 0.75, 0.375, 0.0, 0.625, 0.0, 0.625, 0.25, 0.375, 0.25, 0.375, 0.25, 0.625, 0.25, 0.625, 0.5, 0.375, 0.5, 0.375, 0.5, 0.625, 0.5, 0.625, 0.75, 0.375, 0.75, 0.375, 0.75, 0.625, 0.75, 0.625, 1.0, 0.375, 1.0, 0.125, 0.5, 0.375, 0.5, 0.375, 0.75, 0.125, 0.75, 0.625, 0.5, 0.875, 0.5, 0.875, 0.75, 0.625, 0.75])
me_cube_001.materials.append(mat_material_004)
me_cube_001.materials.append(mat_material_003)
me_cube_001.update()
me_cube_002 = bpy.data.meshes.new('Cube.002')
me_cube_002.from_pydata([(0.06615, -0.1876, 0.07601), (0.06615, -0.1876, -0.07601), (0.06615, 0.387, 0.07601), (0.06615, 0.387, -0.07601), (-0.06615, -0.1876, 0.07601), (-0.06615, -0.1876, -0.07601), (-0.06615, 0.387, 0.07601), (-0.06615, 0.387, -0.07601), (0.06615, -0.2847, 0.07331), (0.06615, -0.3248, -0.07331), (-0.06615, -0.3248, -0.07331), (-0.06615, -0.2847, 0.07331), (-0.06615, -0.2817, -0.5947), (0.06615, -0.2817, -0.5947), (-0.06615, -0.4188, -0.592), (0.06615, -0.4188, -0.592), (0.06615, 0.5493, -0.07551), (0.06615, 0.5666, 0.07551), (-0.06615, 0.5666, 0.07551), (-0.06615, 0.5493, -0.07551), (0.06615, 0.4955, -0.5828), (-0.06615, 0.4955, -0.5828), (0.06615, 0.6577, -0.5823), (-0.06615, 0.6577, -0.5823), (-0.06615, 0.5736, 0.7284), (0.06615, 0.5736, 0.7284), (-0.06615, 0.6924, 0.7279), (0.06615, 0.6924, 0.7279), (1.547, -0.1876, 0.07601), (1.547, -0.1876, -0.07601), (1.547, 0.387, 0.07601), (1.547, 0.387, -0.07601), (1.415, -0.1876, 0.07601), (1.415, -0.1876, -0.07601), (1.415, 0.387, 0.07601), (1.415, 0.387, -0.07601), (1.547, -0.2847, 0.07331), (1.547, -0.3248, -0.07331), (1.415, -0.3248, -0.07331), (1.415, -0.2847, 0.07331), (1.415, -0.2817, -0.5947), (1.547, -0.2817, -0.5947), (1.415, -0.4188, -0.592), (1.547, -0.4188, -0.592), (1.547, 0.5493, -0.07551), (1.547, 0.5666, 0.07551), (1.415, 0.5666, 0.07551), (1.415, 0.5493, -0.07551), (1.547, 0.4955, -0.5828), (1.415, 0.4955, -0.5828), (1.547, 0.6577, -0.5823), (1.415, 0.6577, -0.5823), (1.415, 0.5736, 0.7284), (1.547, 0.5736, 0.7284), (1.415, 0.6924, 0.7279), (1.547, 0.6924, 0.7279), (-0.1968, 0.5348, 0.5341), (-0.1968, 0.498, 0.5435), (-0.1968, 0.576, 0.6953), (-0.1968, 0.5392, 0.7047), (1.655, 0.5348, 0.5341), (1.655, 0.498, 0.5435), (1.655, 0.576, 0.6953), (1.655, 0.5392, 0.7047), (-0.1968, 0.2085, 0.0676), (-0.1968, 0.2085, 0.1056), (-0.1968, 0.3749, 0.0676), (-0.1968, 0.3749, 0.1056), (1.655, 0.2085, 0.0676), (1.655, 0.2085, 0.1056), (1.655, 0.3749, 0.0676), (1.655, 0.3749, 0.1056), (-0.1968, 0.01596, 0.0676), (-0.1968, 0.01596, 0.1056), (-0.1968, 0.1823, 0.0676), (-0.1968, 0.1823, 0.1056), (1.655, 0.01596, 0.0676), (1.655, 0.01596, 0.1056), (1.655, 0.1823, 0.0676), (1.655, 0.1823, 0.1056), (-0.1968, -0.1792, 0.0676), (-0.1968, -0.1792, 0.1056), (-0.1968, -0.01284, 0.0676), (-0.1968, -0.01284, 0.1056), (1.655, -0.1792, 0.0676), (1.655, -0.1792, 0.1056), (1.655, -0.01284, 0.0676), (1.655, -0.01284, 0.1056), (-0.1968, -0.3512, 0.01629), (-0.1968, -0.363, 0.0524), (-0.1968, -0.193, 0.06804), (-0.1968, -0.2049, 0.1041), (1.655, -0.3512, 0.01629), (1.655, -0.363, 0.0524), (1.655, -0.193, 0.06804), (1.655, -0.2049, 0.1041), (-0.1968, 0.4828, 0.3522), (-0.1968, 0.4462, 0.3624), (-0.1968, 0.5275, 0.5124), (-0.1968, 0.4909, 0.5226), (1.655, 0.4828, 0.3522), (1.655, 0.4462, 0.3624), (1.655, 0.5275, 0.5124), (1.655, 0.4909, 0.5226)], [], [(0, 1, 3, 2), (6, 2, 25, 24), (6, 7, 5, 4), (9, 10, 14, 15), (2, 6, 4, 0), (7, 3, 1, 5), (11, 10, 9, 8), (4, 5, 10, 11), (1, 0, 8, 9), (0, 4, 11, 8), (12, 13, 15, 14), (5, 1, 13, 12), (1, 9, 15, 13), (10, 5, 12, 14), (17, 16, 19, 18), (16, 3, 20, 22), (2, 3, 16, 17), (7, 6, 18, 19), (20, 21, 23, 22), (3, 7, 21, 20), (7, 19, 23, 21), (19, 16, 22, 23), (24, 25, 27, 26), (18, 6, 24, 26), (17, 18, 26, 27), (2, 17, 27, 25), (28, 29, 31, 30), (34, 30, 53, 52), (34, 35, 33, 32), (37, 38, 42, 43), (30, 34, 32, 28), (35, 31, 29, 33), (39, 38, 37, 36), (32, 33, 38, 39), (29, 28, 36, 37), (28, 32, 39, 36), (40, 41, 43, 42), (33, 29, 41, 40), (29, 37, 43, 41), (38, 33, 40, 42), (45, 44, 47, 46), (44, 31, 48, 50), (30, 31, 44, 45), (35, 34, 46, 47), (48, 49, 51, 50), (31, 35, 49, 48), (35, 47, 51, 49), (47, 44, 50, 51), (52, 53, 55, 54), (46, 34, 52, 54), (45, 46, 54, 55), (30, 45, 55, 53), (56, 57, 59, 58), (58, 59, 63, 62), (62, 63, 61, 60), (60, 61, 57, 56), (58, 62, 60, 56), (63, 59, 57, 61), (64, 65, 67, 66), (66, 67, 71, 70), (70, 71, 69, 68), (68, 69, 65, 64), (66, 70, 68, 64), (71, 67, 65, 69), (72, 73, 75, 74), (74, 75, 79, 78), (78, 79, 77, 76), (76, 77, 73, 72), (74, 78, 76, 72), (79, 75, 73, 77), (80, 81, 83, 82), (82, 83, 87, 86), (86, 87, 85, 84), (84, 85, 81, 80), (82, 86, 84, 80), (87, 83, 81, 85), (88, 89, 91, 90), (90, 91, 95, 94), (94, 95, 93, 92), (92, 93, 89, 88), (90, 94, 92, 88), (95, 91, 89, 93), (96, 97, 99, 98), (98, 99, 103, 102), (102, 103, 101, 100), (100, 101, 97, 96), (98, 102, 100, 96), (103, 99, 97, 101)])
me_cube_002.polygons.foreach_set('material_index', [0, 0, 0, 0, 0, 0, 0, 0, 0, 0, 0, 0, 0, 0, 0, 0, 0, 0, 0, 0, 0, 0, 0, 0, 0, 0, 0, 0, 0, 0, 0, 0, 0, 0, 0, 0, 0, 0, 0, 0, 0, 0, 0, 0, 0, 0, 0, 0, 0, 0, 0, 0, 1, 1, 1, 1, 1, 1, 1, 1, 1, 1, 1, 1, 1, 1, 1, 1, 1, 1, 1, 1, 1, 1, 1, 1, 1, 1, 1, 1, 1, 1, 1, 1, 1, 1, 1, 1])
_uv = me_cube_002.uv_layers.new(name='UVMap')
_uv.uv.foreach_set('vector', [0.375, 0.0, 0.625, 0.0, 0.625, 0.25, 0.375, 0.25, 0.375, 0.5, 0.125, 0.5, 0.125, 0.5, 0.375, 0.5, 0.375, 0.5, 0.625, 0.5, 0.625, 0.75, 0.375, 0.75, 0.625, 1.0, 0.625, 0.75, 0.625, 0.75, 0.625, 1.0, 0.125, 0.5, 0.375, 0.5, 0.375, 0.75, 0.125, 0.75, 0.625, 0.5, 0.875, 0.5, 0.875, 0.75, 0.625, 0.75, 0.375, 0.75, 0.625, 0.75, 0.625, 1.0, 0.375, 1.0, 0.375, 0.75, 0.625, 0.75, 0.625, 0.75, 0.375, 0.75, 0.625, 0.0, 0.375, 0.0, 0.375, 0.0, 0.625, 0.0, 0.125, 0.75, 0.375, 0.75, 0.375, 0.75, 0.125, 0.75, 0.625, 0.75, 0.875, 0.75, 0.875, 0.75, 0.625, 0.75, 0.625, 0.75, 0.875, 0.75, 0.875, 0.75, 0.625, 0.75, 0.625, 0.0, 0.625, 0.0, 0.625, 0.0, 0.625, 0.0, 0.625, 0.75, 0.625, 0.75, 0.625, 0.75, 0.625, 0.75, 0.375, 0.25, 0.625, 0.25, 0.625, 0.5, 0.375, 0.5, 0.625, 0.25, 0.625, 0.25, 0.625, 0.25, 0.625, 0.25, 0.375, 0.25, 0.625, 0.25, 0.625, 0.25, 0.375, 0.25, 0.625, 0.5, 0.375, 0.5, 0.375, 0.5, 0.625, 0.5, 0.875, 0.5, 0.625, 0.5, 0.625, 0.5, 0.875, 0.5, 0.875, 0.5, 0.625, 0.5, 0.625, 0.5, 0.875, 0.5, 0.625, 0.5, 0.625, 0.5, 0.625, 0.5, 0.625, 0.5, 0.625, 0.5, 0.625, 0.25, 0.625, 0.25, 0.625, 0.5, 0.375, 0.5, 0.125, 0.5, 0.125, 0.5, 0.375, 0.5, 0.375, 0.5, 0.375, 0.5, 0.375, 0.5, 0.375, 0.5, 0.375, 0.25, 0.375, 0.5, 0.375, 0.5, 0.375, 0.25, 0.375, 0.25, 0.375, 0.25, 0.375, 0.25, 0.375, 0.25, 0.375, 0.0, 0.625, 0.0, 0.625, 0.25, 0.375, 0.25, 0.375, 0.5, 0.125, 0.5, 0.125, 0.5, 0.375, 0.5, 0.375, 0.5, 0.625, 0.5, 0.625, 0.75, 0.375, 0.75, 0.625, 1.0, 0.625, 0.75, 0.625, 0.75, 0.625, 1.0, 0.125, 0.5, 0.375, 0.5, 0.375, 0.75, 0.125, 0.75, 0.625, 0.5, 0.875, 0.5, 0.875, 0.75, 0.625, 0.75, 0.375, 0.75, 0.625, 0.75, 0.625, 1.0, 0.375, 1.0, 0.375, 0.75, 0.625, 0.75, 0.625, 0.75, 0.375, 0.75, 0.625, 0.0, 0.375, 0.0, 0.375, 0.0, 0.625, 0.0, 0.125, 0.75, 0.375, 0.75, 0.375, 0.75, 0.125, 0.75, 0.625, 0.75, 0.875, 0.75, 0.875, 0.75, 0.625, 0.75, 0.625, 0.75, 0.875, 0.75, 0.875, 0.75, 0.625, 0.75, 0.625, 0.0, 0.625, 0.0, 0.625, 0.0, 0.625, 0.0, 0.625, 0.75, 0.625, 0.75, 0.625, 0.75, 0.625, 0.75, 0.375, 0.25, 0.625, 0.25, 0.625, 0.5, 0.375, 0.5, 0.625, 0.25, 0.625, 0.25, 0.625, 0.25, 0.625, 0.25, 0.375, 0.25, 0.625, 0.25, 0.625, 0.25, 0.375, 0.25, 0.625, 0.5, 0.375, 0.5, 0.375, 0.5, 0.625, 0.5, 0.875, 0.5, 0.625, 0.5, 0.625, 0.5, 0.875, 0.5, 0.875, 0.5, 0.625, 0.5, 0.625, 0.5, 0.875, 0.5, 0.625, 0.5, 0.625, 0.5, 0.625, 0.5, 0.625, 0.5, 0.625, 0.5, 0.625, 0.25, 0.625, 0.25, 0.625, 0.5, 0.375, 0.5, 0.125, 0.5, 0.125, 0.5, 0.375, 0.5, 0.375, 0.5, 0.375, 0.5, 0.375, 0.5, 0.375, 0.5, 0.375, 0.25, 0.375, 0.5, 0.375, 0.5, 0.375, 0.25, 0.375, 0.25, 0.375, 0.25, 0.375, 0.25, 0.375, 0.25, 0.375, 0.0, 0.625, 0.0, 0.625, 0.25, 0.375, 0.25, 0.375, 0.25, 0.625, 0.25, 0.625, 0.5, 0.375, 0.5, 0.375, 0.5, 0.625, 0.5, 0.625, 0.75, 0.375, 0.75, 0.375, 0.75, 0.625, 0.75, 0.625, 1.0, 0.375, 1.0, 0.125, 0.5, 0.375, 0.5, 0.375, 0.75, 0.125, 0.75, 0.625, 0.5, 0.875, 0.5, 0.875, 0.75, 0.625, 0.75, 0.375, 0.0, 0.625, 0.0, 0.625, 0.25, 0.375, 0.25, 0.375, 0.25, 0.625, 0.25, 0.625, 0.5, 0.375, 0.5, 0.375, 0.5, 0.625, 0.5, 0.625, 0.75, 0.375, 0.75, 0.375, 0.75, 0.625, 0.75, 0.625, 1.0, 0.375, 1.0, 0.125, 0.5, 0.375, 0.5, 0.375, 0.75, 0.125, 0.75, 0.625, 0.5, 0.875, 0.5, 0.875, 0.75, 0.625, 0.75, 0.375, 0.0, 0.625, 0.0, 0.625, 0.25, 0.375, 0.25, 0.375, 0.25, 0.625, 0.25, 0.625, 0.5, 0.375, 0.5, 0.375, 0.5, 0.625, 0.5, 0.625, 0.75, 0.375, 0.75, 0.375, 0.75, 0.625, 0.75, 0.625, 1.0, 0.375, 1.0, 0.125, 0.5, 0.375, 0.5, 0.375, 0.75, 0.125, 0.75, 0.625, 0.5, 0.875, 0.5, 0.875, 0.75, 0.625, 0.75, 0.375, 0.0, 0.625, 0.0, 0.625, 0.25, 0.375, 0.25, 0.375, 0.25, 0.625, 0.25, 0.625, 0.5, 0.375, 0.5, 0.375, 0.5, 0.625, 0.5, 0.625, 0.75, 0.375, 0.75, 0.375, 0.75, 0.625, 0.75, 0.625, 1.0, 0.375, 1.0, 0.125, 0.5, 0.375, 0.5, 0.375, 0.75, 0.125, 0.75, 0.625, 0.5, 0.875, 0.5, 0.875, 0.75, 0.625, 0.75, 0.375, 0.0, 0.625, 0.0, 0.625, 0.25, 0.375, 0.25, 0.375, 0.25, 0.625, 0.25, 0.625, 0.5, 0.375, 0.5, 0.375, 0.5, 0.625, 0.5, 0.625, 0.75, 0.375, 0.75, 0.375, 0.75, 0.625, 0.75, 0.625, 1.0, 0.375, 1.0, 0.125, 0.5, 0.375, 0.5, 0.375, 0.75, 0.125, 0.75, 0.625, 0.5, 0.875, 0.5, 0.875, 0.75, 0.625, 0.75, 0.375, 0.0, 0.625, 0.0, 0.625, 0.25, 0.375, 0.25, 0.375, 0.25, 0.625, 0.25, 0.625, 0.5, 0.375, 0.5, 0.375, 0.5, 0.625, 0.5, 0.625, 0.75, 0.375, 0.75, 0.375, 0.75, 0.625, 0.75, 0.625, 1.0, 0.375, 1.0, 0.125, 0.5, 0.375, 0.5, 0.375, 0.75, 0.125, 0.75, 0.625, 0.5, 0.875, 0.5, 0.875, 0.75, 0.625, 0.75])
me_cube_002.materials.append(mat_material_012)
me_cube_002.materials.append(mat_material_011)
me_cube_002.update()

# ---- objects
ob_bench_lod0 = bpy.data.objects.new('Bench_LOD0', me_cube)
ob_bench_lod1 = bpy.data.objects.new('Bench_LOD1', me_cube_001)
ob_bench_lod2 = bpy.data.objects.new('Bench_LOD2', me_cube_002)

# ---- transforms, parenting, visibility, modifiers, constraints
ob_bench_lod0.location = (0.0, 0.0, 0.0)
ob_bench_lod1.location = (0.0, 0.0, 0.0)
_m = ob_bench_lod1.modifiers.new('Decimate', 'DECIMATE')
_m.ratio = 0.4898
ob_bench_lod2.location = (0.0, 0.0, 0.0)
_m = ob_bench_lod2.modifiers.new('Decimate', 'DECIMATE')
_m.ratio = 0.2517

# ---- collection membership
col_collection.objects.link(ob_bench_lod0)
col_collection.objects.link(ob_bench_lod1)
col_collection.objects.link(ob_bench_lod2)

# ---- scene / render settings (as saved in the file)
scene.frame_start = 1; scene.frame_end = 250; scene.frame_set(1)
scene.render.engine = 'BLENDER_EEVEE_NEXT'
scene.cycles.use_denoising = False
scene.cycles.samples = 128
scene.cycles.sampling_pattern = 'TABULATED_SOBOL'
scene.cycles.use_adaptive_sampling = False
scene.cycles.use_light_tree = False
scene.view_settings.view_transform = 'Filmic'
bpy.context.view_layer.update()

# ---- added for rendering (the .blend has no active camera and no usable light): camera, sun
cam_auto = bpy.data.cameras.new('AutoCamera')
cam_auto.lens = 50.0
cam_auto.sensor_width = 36.0
cam_auto.clip_end = 1000.0
ob_auto_camera = bpy.data.objects.new('AutoCamera', cam_auto)
scene.collection.objects.link(ob_auto_camera)
ob_auto_camera.location = (3.07391, -2.67683, 1.94379)
ob_auto_camera.rotation_euler = (1.09748, -7.21219e-08, 0.694738)
scene.camera = ob_auto_camera
light_auto_sun = bpy.data.lights.new('AutoSun', 'SUN')
light_auto_sun.energy = 3.0
light_auto_sun.angle = 0.0523599
ob_auto_sun = bpy.data.objects.new('AutoSun', light_auto_sun)
scene.collection.objects.link(ob_auto_sun)
ob_auto_sun.rotation_euler = (0.872665, 0.174533, 0.523599)
bpy.context.view_layer.update()
